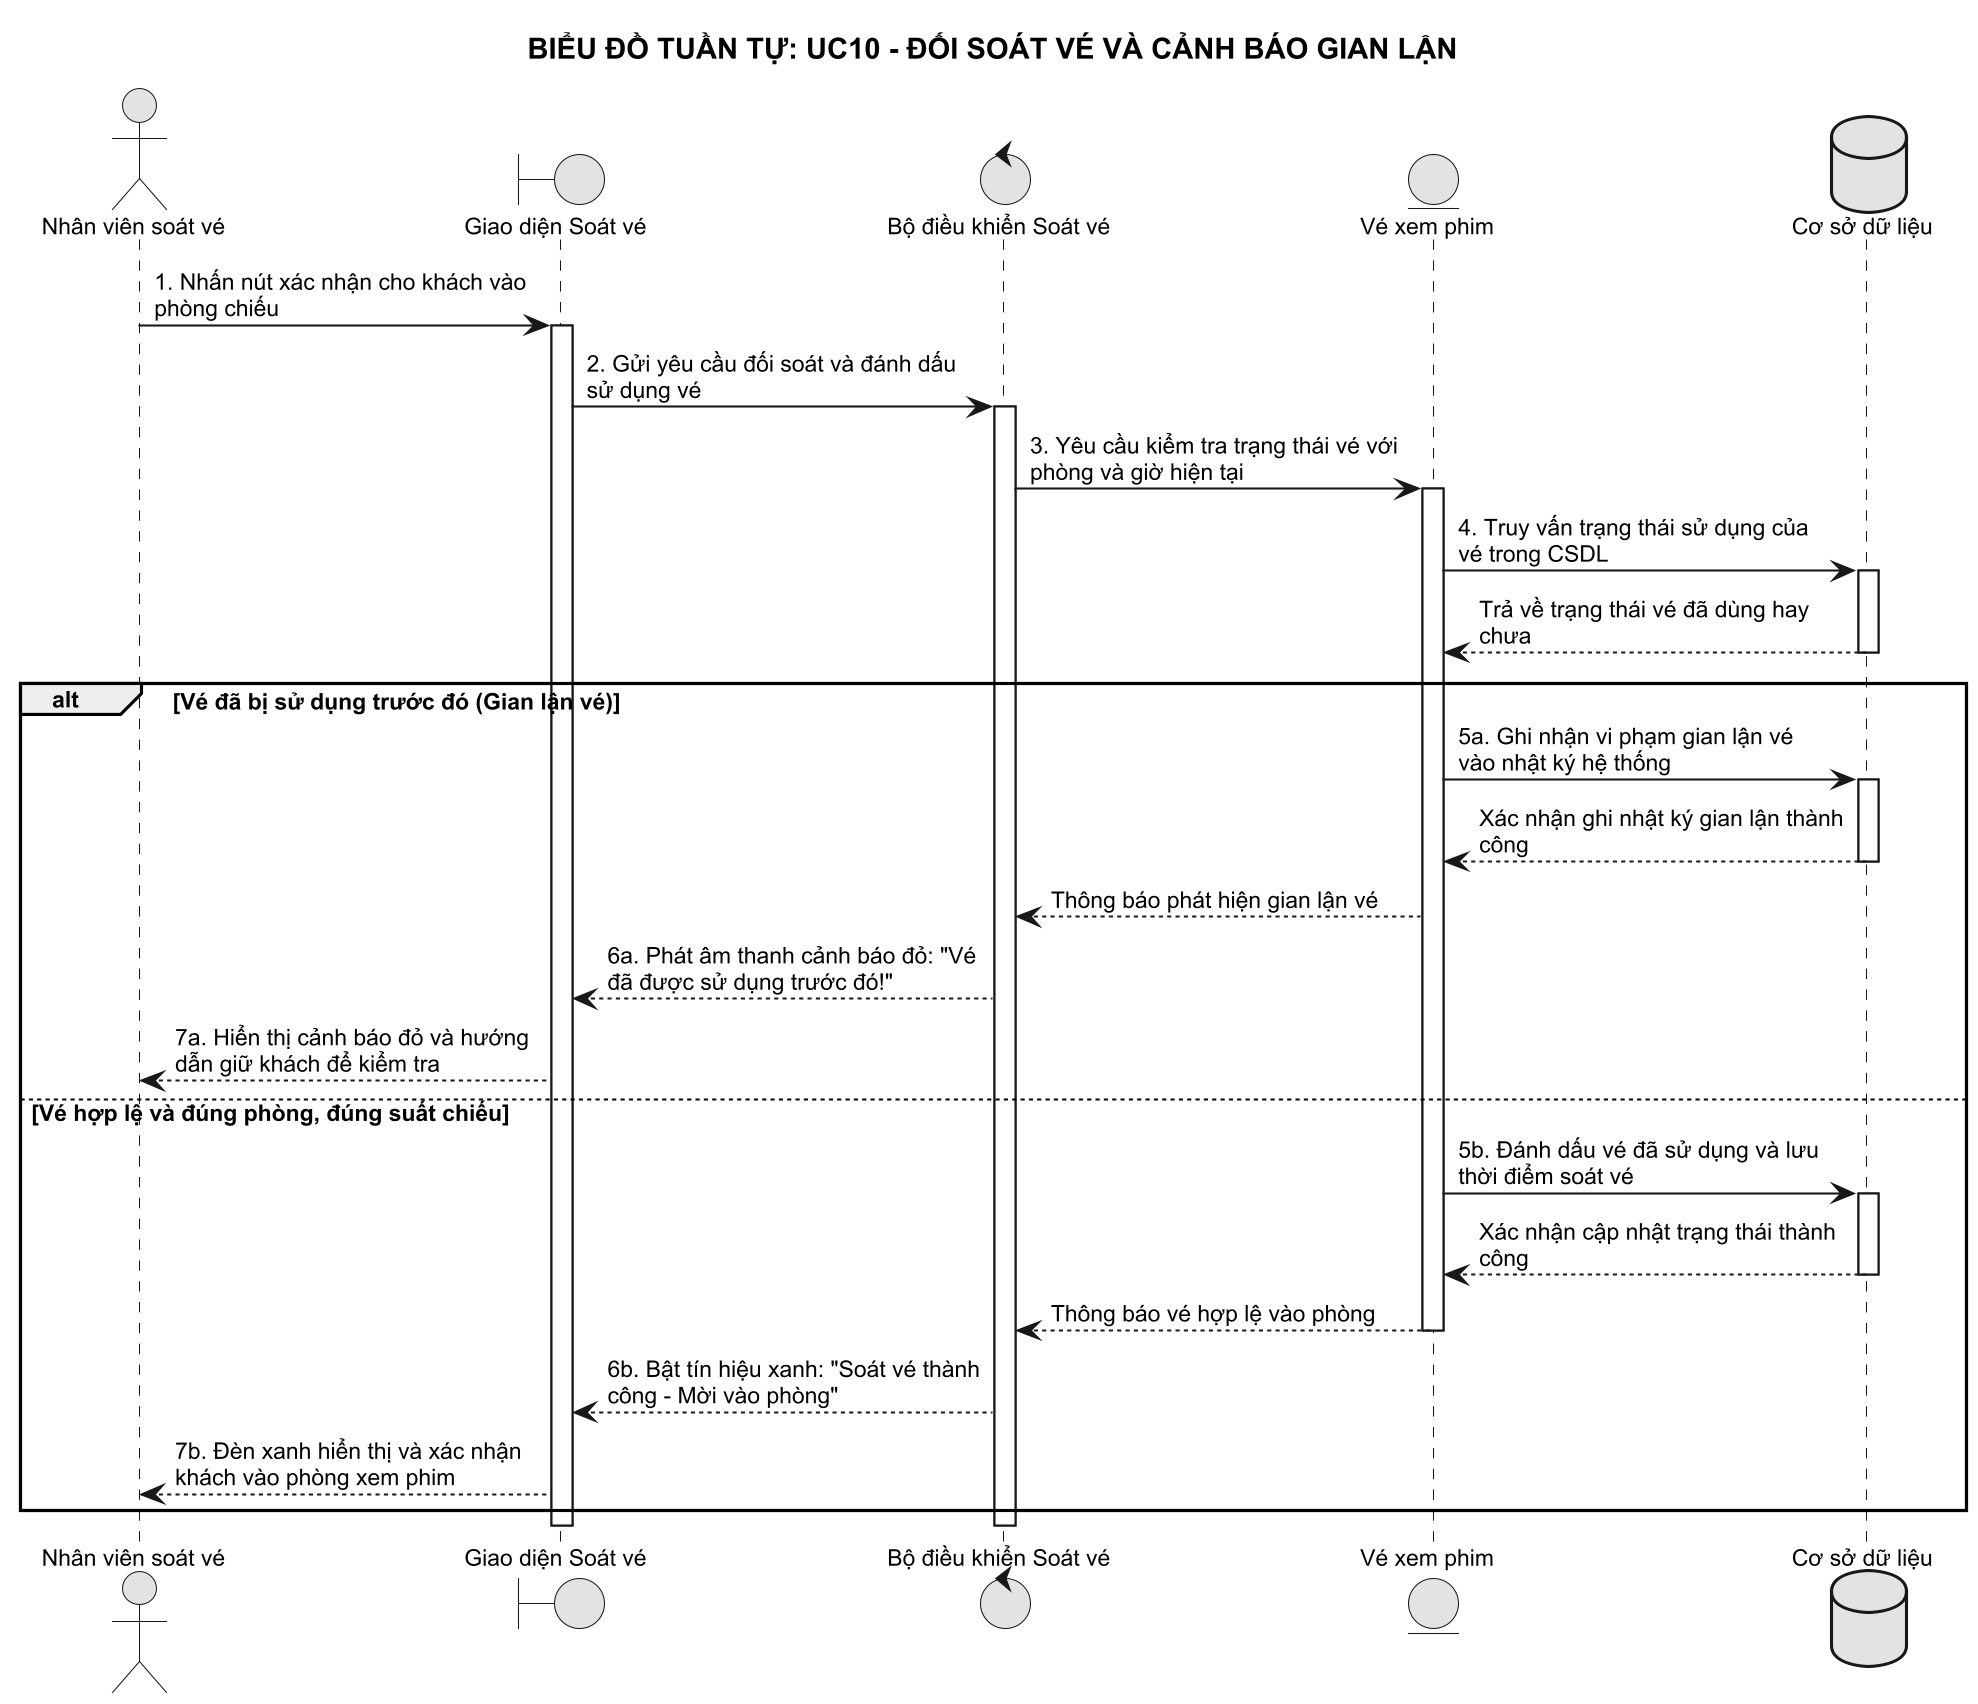

The diagram above was rendered by PlantUML. Its source (embedded in the PNG):
@startuml
!pragma max_image_size 8192
skinparam monochrome true
skinparam shadowing false
skinparam defaultFontName Arial
skinparam defaultFontSize 11
skinparam maxMessageSize 180
skinparam dpi 200

title BIỂU ĐỒ TUẦN TỰ: UC10 - ĐỐI SOÁT VÉ VÀ CẢNH BÁO GIAN LẬN

actor "Nhân viên soát vé" as Staff
boundary "Giao diện Soát vé" as UI_Scan
control "Bộ điều khiển Soát vé" as Ctrl
entity "Vé xem phim" as ModelTicket
database "Cơ sở dữ liệu" as DB

Staff -> UI_Scan: 1. Nhấn nút xác nhận cho khách vào phòng chiếu
activate UI_Scan

UI_Scan -> Ctrl: 2. Gửi yêu cầu đối soát và đánh dấu sử dụng vé
activate Ctrl

Ctrl -> ModelTicket: 3. Yêu cầu kiểm tra trạng thái vé với phòng và giờ hiện tại
activate ModelTicket

ModelTicket -> DB: 4. Truy vấn trạng thái sử dụng của vé trong CSDL
activate DB
DB --> ModelTicket: Trả về trạng thái vé đã dùng hay chưa
deactivate DB

alt Vé đã bị sử dụng trước đó (Gian lận vé)
  ModelTicket -> DB: 5a. Ghi nhận vi phạm gian lận vé vào nhật ký hệ thống
  activate DB
  DB --> ModelTicket: Xác nhận ghi nhật ký gian lận thành công
  deactivate DB
  ModelTicket --> Ctrl: Thông báo phát hiện gian lận vé
  Ctrl --> UI_Scan: 6a. Phát âm thanh cảnh báo đỏ: "Vé đã được sử dụng trước đó!"
  UI_Scan --> Staff: 7a. Hiển thị cảnh báo đỏ và hướng dẫn giữ khách để kiểm tra
else Vé hợp lệ và đúng phòng, đúng suất chiếu
  ModelTicket -> DB: 5b. Đánh dấu vé đã sử dụng và lưu thời điểm soát vé
  activate DB
  DB --> ModelTicket: Xác nhận cập nhật trạng thái thành công
  deactivate DB
  ModelTicket --> Ctrl: Thông báo vé hợp lệ vào phòng
  deactivate ModelTicket
  Ctrl --> UI_Scan: 6b. Bật tín hiệu xanh: "Soát vé thành công - Mời vào phòng"
  UI_Scan --> Staff: 7b. Đèn xanh hiển thị và xác nhận khách vào phòng xem phim
end
deactivate Ctrl
deactivate UI_Scan
@enduml